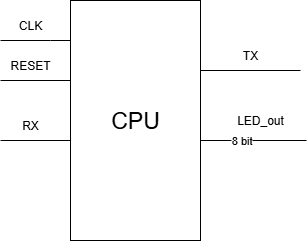

The diagram above was exported from draw.io. Its source (the exported page's mxGraphModel, read from the mxfile embedded in the PNG):
<mxGraphModel dx="1042" dy="561" grid="1" gridSize="10" guides="1" tooltips="1" connect="1" arrows="1" fold="1" page="1" pageScale="1" pageWidth="827" pageHeight="1169" math="0" shadow="0">
  <root>
    <mxCell id="0" />
    <mxCell id="1" parent="0" />
    <mxCell id="JIdsxAVPpMM-68UEPMI3-1" value="&lt;font style=&quot;font-size: 23px;&quot;&gt;CPU&lt;/font&gt;" style="rounded=0;whiteSpace=wrap;html=1;" vertex="1" parent="1">
      <mxGeometry x="330" y="120" width="130" height="240" as="geometry" />
    </mxCell>
    <mxCell id="JIdsxAVPpMM-68UEPMI3-5" value="" style="endArrow=none;html=1;rounded=0;exitX=1;exitY=0.5;exitDx=0;exitDy=0;" edge="1" parent="1">
      <mxGeometry width="50" height="50" relative="1" as="geometry">
        <mxPoint x="460" y="190" as="sourcePoint" />
        <mxPoint x="560" y="190" as="targetPoint" />
      </mxGeometry>
    </mxCell>
    <mxCell id="JIdsxAVPpMM-68UEPMI3-7" value="8 bit" style="endArrow=none;html=1;rounded=0;exitX=1;exitY=0.5;exitDx=0;exitDy=0;align=right;" edge="1" parent="1">
      <mxGeometry width="50" height="50" relative="1" as="geometry">
        <mxPoint x="460" y="260" as="sourcePoint" />
        <mxPoint x="566" y="260" as="targetPoint" />
      </mxGeometry>
    </mxCell>
    <mxCell id="JIdsxAVPpMM-68UEPMI3-8" value="" style="endArrow=none;html=1;rounded=0;entryX=0;entryY=0.5;entryDx=0;entryDy=0;" edge="1" parent="1">
      <mxGeometry width="50" height="50" relative="1" as="geometry">
        <mxPoint x="260" y="260" as="sourcePoint" />
        <mxPoint x="330" y="260" as="targetPoint" />
      </mxGeometry>
    </mxCell>
    <mxCell id="JIdsxAVPpMM-68UEPMI3-9" value="" style="endArrow=none;html=1;rounded=0;" edge="1" parent="1">
      <mxGeometry width="50" height="50" relative="1" as="geometry">
        <mxPoint x="260" y="160" as="sourcePoint" />
        <mxPoint x="330" y="160" as="targetPoint" />
        <Array as="points">
          <mxPoint x="310" y="160" />
        </Array>
      </mxGeometry>
    </mxCell>
    <mxCell id="JIdsxAVPpMM-68UEPMI3-10" value="" style="endArrow=none;html=1;rounded=0;" edge="1" parent="1">
      <mxGeometry width="50" height="50" relative="1" as="geometry">
        <mxPoint x="260" y="200" as="sourcePoint" />
        <mxPoint x="330" y="200" as="targetPoint" />
      </mxGeometry>
    </mxCell>
    <mxCell id="JIdsxAVPpMM-68UEPMI3-11" value="CLK" style="text;html=1;align=center;verticalAlign=middle;whiteSpace=wrap;rounded=0;" vertex="1" parent="1">
      <mxGeometry x="260" y="130" width="60" height="30" as="geometry" />
    </mxCell>
    <mxCell id="JIdsxAVPpMM-68UEPMI3-12" value="RESET" style="text;html=1;align=center;verticalAlign=middle;whiteSpace=wrap;rounded=0;" vertex="1" parent="1">
      <mxGeometry x="260" y="170" width="60" height="30" as="geometry" />
    </mxCell>
    <mxCell id="JIdsxAVPpMM-68UEPMI3-13" value="RX" style="text;html=1;align=center;verticalAlign=middle;whiteSpace=wrap;rounded=0;" vertex="1" parent="1">
      <mxGeometry x="260" y="230" width="60" height="30" as="geometry" />
    </mxCell>
    <mxCell id="JIdsxAVPpMM-68UEPMI3-14" value="TX" style="text;html=1;align=center;verticalAlign=middle;whiteSpace=wrap;rounded=0;" vertex="1" parent="1">
      <mxGeometry x="480" y="160" width="60" height="30" as="geometry" />
    </mxCell>
    <mxCell id="JIdsxAVPpMM-68UEPMI3-15" value="LED_out" style="text;html=1;align=center;verticalAlign=middle;whiteSpace=wrap;rounded=0;" vertex="1" parent="1">
      <mxGeometry x="490" y="225" width="60" height="30" as="geometry" />
    </mxCell>
  </root>
</mxGraphModel>